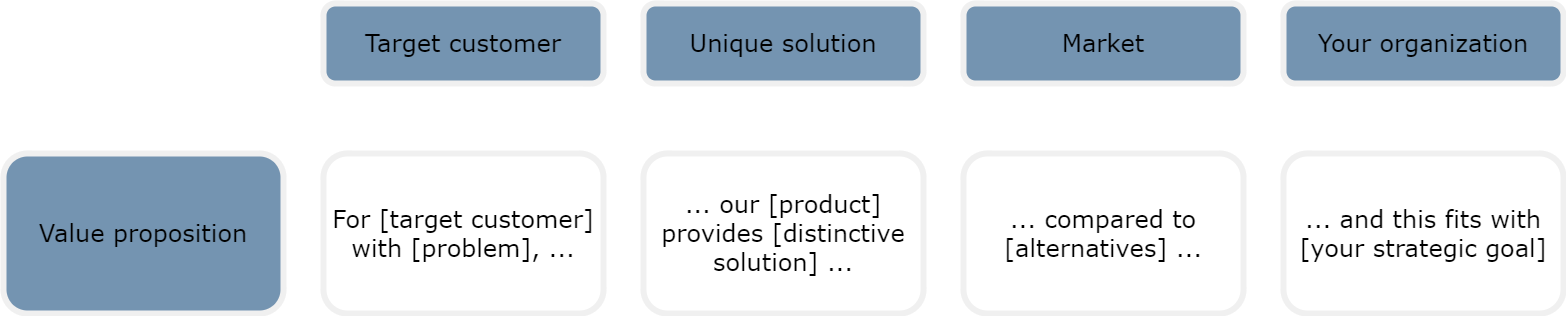

The diagram above was exported from draw.io. Its source (the exported page's mxGraphModel, read from the mxfile embedded in the PNG):
<mxGraphModel dx="3738" dy="978" grid="1" gridSize="10" guides="1" tooltips="1" connect="1" arrows="1" fold="1" page="1" pageScale="1" pageWidth="1920" pageHeight="1200" math="0" shadow="0">
  <root>
    <mxCell id="0" />
    <mxCell id="1" parent="0" />
    <mxCell id="2" value="Target customer" style="rounded=1;whiteSpace=wrap;html=1;fontFamily=Verdana;fillColor=#7494b1;fontColor=#000000;fontSize=24;strokeWidth=6;strokeColor=#f0f0f0;" parent="1" vertex="1">
      <mxGeometry x="320" y="280" width="280" height="80" as="geometry" />
    </mxCell>
    <mxCell id="3" value="Unique solution" style="whiteSpace=wrap;html=1;fontFamily=Verdana;fillColor=#7494b1;fontColor=#000000;rounded=1;fontSize=24;strokeWidth=6;shadow=0;glass=0;strokeColor=#f0f0f0;" parent="1" vertex="1">
      <mxGeometry x="640" y="280" width="280" height="80" as="geometry" />
    </mxCell>
    <mxCell id="37" value="Market" style="rounded=1;whiteSpace=wrap;html=1;fontFamily=Verdana;fillColor=#7494b1;fontColor=#000000;fontSize=24;strokeWidth=6;strokeColor=#f0f0f0;" parent="1" vertex="1">
      <mxGeometry x="960" y="280" width="280" height="80" as="geometry" />
    </mxCell>
    <mxCell id="43" value="Value proposition" style="rounded=1;whiteSpace=wrap;html=1;fontFamily=Verdana;fillColor=#7494b1;fontColor=#000000;fontSize=24;strokeWidth=6;strokeColor=#f0f0f0;" vertex="1" parent="1">
      <mxGeometry y="430" width="280" height="160" as="geometry" />
    </mxCell>
    <mxCell id="44" value="For [target customer] with [problem], ..." style="rounded=1;whiteSpace=wrap;html=1;fontFamily=Verdana;fillColor=#FFFFFF;fontColor=#000000;fontSize=24;strokeWidth=6;strokeColor=#f0f0f0;" vertex="1" parent="1">
      <mxGeometry x="320" y="430" width="280" height="160" as="geometry" />
    </mxCell>
    <mxCell id="45" value="... our [product] provides [distinctive solution] ..." style="rounded=1;whiteSpace=wrap;html=1;fontFamily=Verdana;fillColor=#FFFFFF;fontColor=#000000;fontSize=24;strokeWidth=6;strokeColor=#f0f0f0;" vertex="1" parent="1">
      <mxGeometry x="640" y="430" width="280" height="160" as="geometry" />
    </mxCell>
    <mxCell id="46" value="... compared to [alternatives] ..." style="rounded=1;whiteSpace=wrap;html=1;fontFamily=Verdana;fillColor=#FFFFFF;fontColor=#000000;fontSize=24;strokeWidth=6;strokeColor=#f0f0f0;" vertex="1" parent="1">
      <mxGeometry x="960" y="430" width="280" height="160" as="geometry" />
    </mxCell>
    <mxCell id="47" value="Your organization" style="rounded=1;whiteSpace=wrap;html=1;fontFamily=Verdana;fillColor=#7494b1;fontColor=#000000;fontSize=24;strokeWidth=6;strokeColor=#f0f0f0;" vertex="1" parent="1">
      <mxGeometry x="1280" y="280" width="280" height="80" as="geometry" />
    </mxCell>
    <mxCell id="48" value="... and this fits with [your strategic goal]" style="rounded=1;whiteSpace=wrap;html=1;fontFamily=Verdana;fillColor=#FFFFFF;fontColor=#000000;fontSize=24;strokeWidth=6;strokeColor=#f0f0f0;" vertex="1" parent="1">
      <mxGeometry x="1280" y="430" width="280" height="160" as="geometry" />
    </mxCell>
  </root>
</mxGraphModel>